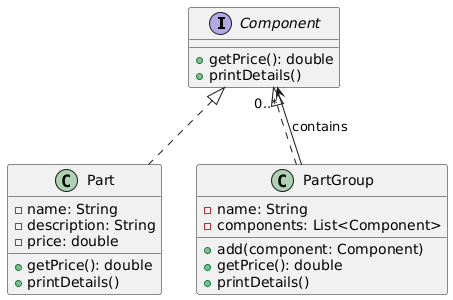

The diagram above was rendered by PlantUML. Its source (embedded in the PNG):
@startuml
interface Component {
    +getPrice(): double
    +printDetails()
}

class Part {
    -name: String
    -description: String
    -price: double
    +getPrice(): double
    +printDetails()
}

class PartGroup {
    -name: String
    -components: List<Component>
    +add(component: Component)
    +getPrice(): double
    +printDetails()
}

Component <|.. Part
Component <|.. PartGroup
PartGroup --> "0..*" Component : contains
@enduml